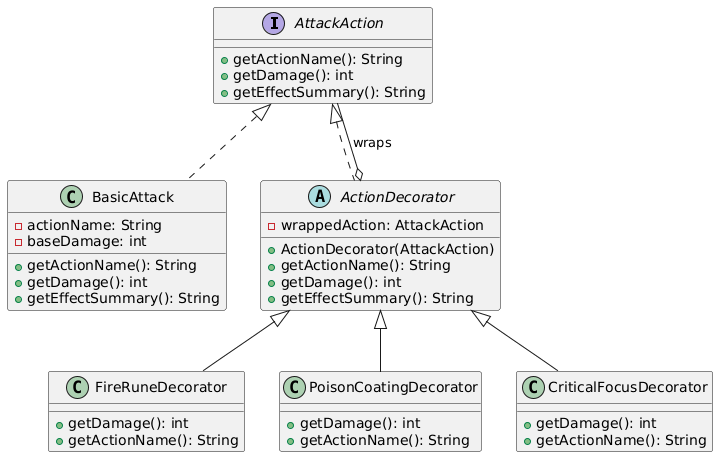

The diagram above was rendered by PlantUML. Its source (embedded in the PNG):
@startuml
interface AttackAction {
    + getActionName(): String
    + getDamage(): int
    + getEffectSummary(): String
}

class BasicAttack {
    - actionName: String
    - baseDamage: int
    + getActionName(): String
    + getDamage(): int
    + getEffectSummary(): String
}

abstract class ActionDecorator {
    - wrappedAction: AttackAction
    + ActionDecorator(AttackAction)
    + getActionName(): String
    + getDamage(): int
    + getEffectSummary(): String
}

class FireRuneDecorator {
    + getDamage(): int
    + getActionName(): String
}

class PoisonCoatingDecorator {
    + getDamage(): int
    + getActionName(): String
}

class CriticalFocusDecorator {
    + getDamage(): int
    + getActionName(): String
}

AttackAction <|.. BasicAttack
AttackAction <|.. ActionDecorator
ActionDecorator o-- AttackAction : wraps
ActionDecorator <|-- FireRuneDecorator
ActionDecorator <|-- PoisonCoatingDecorator
ActionDecorator <|-- CriticalFocusDecorator
@enduml